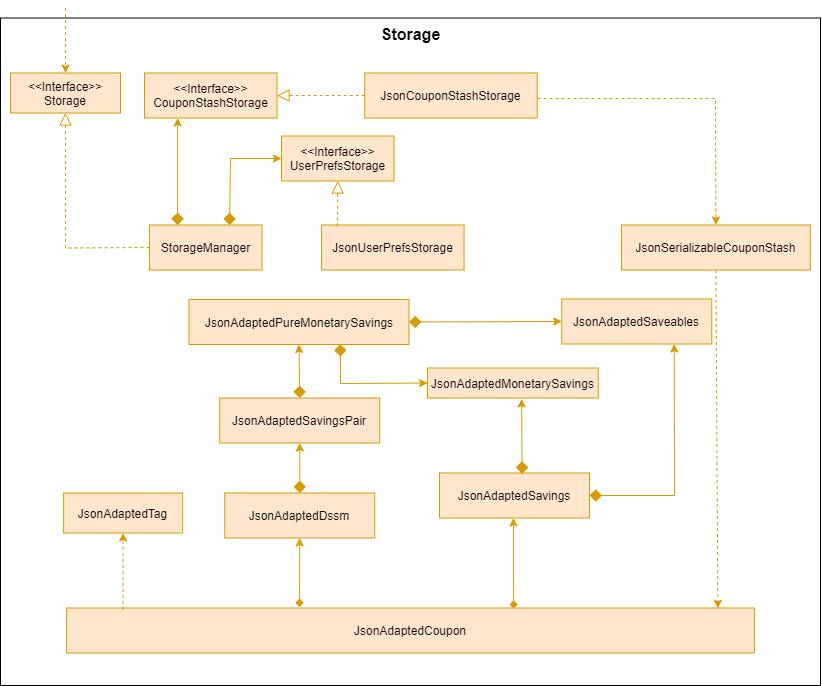

The diagram above was exported from draw.io. Its source (the exported page's mxGraphModel, read from the mxfile embedded in the PNG):
<mxGraphModel dx="456" dy="689" grid="1" gridSize="10" guides="1" tooltips="1" connect="1" arrows="1" fold="1" page="1" pageScale="1" pageWidth="827" pageHeight="1169" math="0" shadow="0">
  <root>
    <mxCell id="0" />
    <mxCell id="1" parent="0" />
    <mxCell id="2" value="" style="rounded=0;whiteSpace=wrap;html=1;fontFamily=Helvetica;" vertex="1" parent="1">
      <mxGeometry x="920" y="262.5" width="820" height="667.5" as="geometry" />
    </mxCell>
    <mxCell id="3" value="&amp;lt;&amp;lt;Interface&amp;gt;&amp;gt;&lt;br&gt;Storage" style="text;html=1;strokeColor=#d79b00;fillColor=#ffe6cc;align=center;verticalAlign=middle;whiteSpace=wrap;rounded=0;fontFamily=Helvetica;" vertex="1" parent="1">
      <mxGeometry x="930" y="317.5" width="110" height="40" as="geometry" />
    </mxCell>
    <mxCell id="4" value="" style="endArrow=classic;html=1;fontColor=#FFFFFF;entryX=0.5;entryY=0;entryDx=0;entryDy=0;dashed=1;fontFamily=Helvetica;fillColor=#ffe6cc;strokeColor=#d79b00;" edge="1" target="3" parent="1">
      <mxGeometry width="50" height="50" relative="1" as="geometry">
        <mxPoint x="985" y="252.5" as="sourcePoint" />
        <mxPoint x="1110" y="377.5" as="targetPoint" />
      </mxGeometry>
    </mxCell>
    <mxCell id="5" value="" style="endArrow=block;html=1;fontColor=#FFFFFF;exitX=0;exitY=0.5;exitDx=0;exitDy=0;entryX=0.5;entryY=1;entryDx=0;entryDy=0;endFill=0;startSize=7;endSize=10;fontFamily=Helvetica;fillColor=#ffe6cc;strokeColor=#d79b00;arcSize=0;dashed=1;" edge="1" source="9" target="3" parent="1">
      <mxGeometry width="50" height="50" relative="1" as="geometry">
        <mxPoint x="1106.75" y="337.5" as="sourcePoint" />
        <mxPoint x="1490" y="380" as="targetPoint" />
        <Array as="points">
          <mxPoint x="985" y="492.5" />
        </Array>
      </mxGeometry>
    </mxCell>
    <mxCell id="6" value="" style="endArrow=classic;html=1;fontColor=#FFFFFF;dashed=1;fontFamily=Helvetica;entryX=0.5;entryY=0;entryDx=0;entryDy=0;fillColor=#ffe6cc;strokeColor=#d79b00;arcSize=0;" edge="1" target="17" parent="1">
      <mxGeometry width="50" height="50" relative="1" as="geometry">
        <mxPoint x="1457" y="343" as="sourcePoint" />
        <mxPoint x="1371" y="522.5" as="targetPoint" />
        <Array as="points">
          <mxPoint x="1635" y="343" />
        </Array>
      </mxGeometry>
    </mxCell>
    <mxCell id="7" value="&lt;font size=&quot;1&quot;&gt;&lt;b style=&quot;font-size: 16px&quot;&gt;Storage&lt;/b&gt;&lt;/font&gt;" style="text;html=1;fontFamily=Helvetica;fillColor=none;strokeColor=none;fontColor=#000000;align=center;" vertex="1" parent="1">
      <mxGeometry x="1293.75" y="262.5" width="72.5" height="25" as="geometry" />
    </mxCell>
    <mxCell id="8" value="&amp;lt;&amp;lt;Interface&amp;gt;&amp;gt;&lt;br&gt;CouponStashStorage" style="text;html=1;strokeColor=#d79b00;fillColor=#ffe6cc;align=center;verticalAlign=middle;whiteSpace=wrap;rounded=0;fontFamily=Helvetica;" vertex="1" parent="1">
      <mxGeometry x="1064" y="317.5" width="132.5" height="45" as="geometry" />
    </mxCell>
    <mxCell id="9" value="StorageManager" style="text;html=1;strokeColor=#d79b00;fillColor=#ffe6cc;align=center;verticalAlign=middle;whiteSpace=wrap;rounded=0;fontFamily=Helvetica;" vertex="1" parent="1">
      <mxGeometry x="1069" y="469.5" width="112.5" height="45" as="geometry" />
    </mxCell>
    <mxCell id="10" value="&amp;lt;&amp;lt;Interface&amp;gt;&amp;gt;&lt;br&gt;UserPrefsStorage" style="text;html=1;strokeColor=#d79b00;fillColor=#ffe6cc;align=center;verticalAlign=middle;whiteSpace=wrap;rounded=0;fontFamily=Helvetica;" vertex="1" parent="1">
      <mxGeometry x="1201" y="380.5" width="112.5" height="45" as="geometry" />
    </mxCell>
    <mxCell id="11" value="" style="endArrow=classic;html=1;fontColor=#FFFFFF;entryX=0;entryY=0.5;entryDx=0;entryDy=0;startArrow=diamond;startFill=1;sourcePerimeterSpacing=0;endSize=6;startSize=10;exitX=0.712;exitY=0.001;exitDx=0;exitDy=0;fontFamily=Helvetica;endFill=1;fillColor=#ffe6cc;strokeColor=#d79b00;arcSize=0;exitPerimeter=0;" edge="1" source="9" target="10" parent="1">
      <mxGeometry width="50" height="50" relative="1" as="geometry">
        <mxPoint x="1290.5" y="601.75" as="sourcePoint" />
        <mxPoint x="1390" y="468" as="targetPoint" />
        <Array as="points">
          <mxPoint x="1150" y="403" />
        </Array>
      </mxGeometry>
    </mxCell>
    <mxCell id="12" value="JsonUserPrefsStorage" style="text;html=1;strokeColor=#d79b00;fillColor=#ffe6cc;align=center;verticalAlign=middle;whiteSpace=wrap;rounded=0;fontFamily=Helvetica;" vertex="1" parent="1">
      <mxGeometry x="1241.06" y="469.5" width="142.5" height="45" as="geometry" />
    </mxCell>
    <mxCell id="13" value="" style="endArrow=block;html=1;fontColor=#FFFFFF;exitX=0.112;exitY=0.034;exitDx=0;exitDy=0;entryX=0.5;entryY=1;entryDx=0;entryDy=0;endFill=0;startSize=7;endSize=10;fontFamily=Helvetica;exitPerimeter=0;fillColor=#ffe6cc;strokeColor=#d79b00;dashed=1;" edge="1" source="12" target="10" parent="1">
      <mxGeometry width="50" height="50" relative="1" as="geometry">
        <mxPoint x="1480" y="325" as="sourcePoint" />
        <mxPoint x="1412.5" y="325" as="targetPoint" />
      </mxGeometry>
    </mxCell>
    <mxCell id="14" value="" style="endArrow=classic;html=1;fontColor=#FFFFFF;entryX=0.25;entryY=1;entryDx=0;entryDy=0;startArrow=diamond;startFill=1;sourcePerimeterSpacing=0;endSize=6;startSize=10;exitX=0.25;exitY=0;exitDx=0;exitDy=0;fontFamily=Helvetica;endFill=1;fillColor=#ffe6cc;strokeColor=#d79b00;" edge="1" source="9" target="8" parent="1">
      <mxGeometry width="50" height="50" relative="1" as="geometry">
        <mxPoint x="1230" y="347.5" as="sourcePoint" />
        <mxPoint x="1310" y="347.5" as="targetPoint" />
      </mxGeometry>
    </mxCell>
    <mxCell id="15" value="JsonCouponStashStorage" style="text;html=1;strokeColor=#d79b00;fillColor=#ffe6cc;align=center;verticalAlign=middle;whiteSpace=wrap;rounded=0;fontFamily=Helvetica;" vertex="1" parent="1">
      <mxGeometry x="1284.25" y="317.5" width="172.5" height="45" as="geometry" />
    </mxCell>
    <mxCell id="16" value="" style="endArrow=block;html=1;fontColor=#FFFFFF;exitX=0;exitY=0.5;exitDx=0;exitDy=0;entryX=1;entryY=0.5;entryDx=0;entryDy=0;endFill=0;startSize=7;endSize=10;fontFamily=Helvetica;fillColor=#ffe6cc;strokeColor=#d79b00;dashed=1;" edge="1" source="15" target="8" parent="1">
      <mxGeometry width="50" height="50" relative="1" as="geometry">
        <mxPoint x="1297.5" y="462" as="sourcePoint" />
        <mxPoint x="1230" y="462.5" as="targetPoint" />
      </mxGeometry>
    </mxCell>
    <mxCell id="17" value="JsonSerializableCouponStash" style="text;html=1;strokeColor=#d79b00;fillColor=#ffe6cc;align=center;verticalAlign=middle;whiteSpace=wrap;rounded=0;fontFamily=Helvetica;" vertex="1" parent="1">
      <mxGeometry x="1541.0000000000002" y="469.5" width="188.75" height="45" as="geometry" />
    </mxCell>
    <mxCell id="18" value="" style="endArrow=classic;html=1;fontColor=#FFFFFF;exitX=0.5;exitY=1;exitDx=0;exitDy=0;dashed=1;fontFamily=Helvetica;entryX=0.947;entryY=0.008;entryDx=0;entryDy=0;entryPerimeter=0;fillColor=#ffe6cc;strokeColor=#d79b00;" edge="1" source="17" target="19" parent="1">
      <mxGeometry width="50" height="50" relative="1" as="geometry">
        <mxPoint x="1549.75" y="502.5" as="sourcePoint" />
        <mxPoint x="1549.75" y="587.5" as="targetPoint" />
      </mxGeometry>
    </mxCell>
    <mxCell id="19" value="JsonAdaptedCoupon" style="text;html=1;strokeColor=#d79b00;fillColor=#ffe6cc;align=center;verticalAlign=middle;whiteSpace=wrap;rounded=0;fontFamily=Helvetica;" vertex="1" parent="1">
      <mxGeometry x="986.1199999999999" y="852.5" width="687.75" height="45" as="geometry" />
    </mxCell>
    <mxCell id="20" value="JsonAdaptedTag" style="text;html=1;strokeColor=#d79b00;fillColor=#ffe6cc;align=center;verticalAlign=middle;whiteSpace=wrap;rounded=0;fontFamily=Helvetica;" vertex="1" parent="1">
      <mxGeometry x="983.1199999999999" y="737.5" width="119" height="40" as="geometry" />
    </mxCell>
    <mxCell id="21" value="" style="endArrow=classic;html=1;fontColor=#FFFFFF;exitX=0.082;exitY=0.042;exitDx=0;exitDy=0;dashed=1;fontFamily=Helvetica;entryX=0.5;entryY=1;entryDx=0;entryDy=0;startArrow=none;startFill=0;endFill=1;exitPerimeter=0;fillColor=#ffe6cc;strokeColor=#d79b00;" edge="1" source="19" target="20" parent="1">
      <mxGeometry width="50" height="50" relative="1" as="geometry">
        <mxPoint x="1643.38" y="440" as="sourcePoint" />
        <mxPoint x="1734.63" y="440" as="targetPoint" />
      </mxGeometry>
    </mxCell>
    <mxCell id="22" value="JsonAdaptedSavings" style="text;html=1;strokeColor=#d79b00;fillColor=#ffe6cc;align=center;verticalAlign=middle;whiteSpace=wrap;rounded=0;fontFamily=Helvetica;" vertex="1" parent="1">
      <mxGeometry x="1359" y="717.5" width="150" height="45" as="geometry" />
    </mxCell>
    <mxCell id="23" value="" style="endArrow=classic;html=1;fontColor=#FFFFFF;fontFamily=Helvetica;entryX=0.5;entryY=1;entryDx=0;entryDy=0;startArrow=diamond;startFill=1;endFill=1;exitX=0.65;exitY=0.015;exitDx=0;exitDy=0;exitPerimeter=0;fillColor=#ffe6cc;strokeColor=#d79b00;" edge="1" source="19" parent="1">
      <mxGeometry width="50" height="50" relative="1" as="geometry">
        <mxPoint x="1435.9085" y="851.96" as="sourcePoint" />
        <mxPoint x="1433" y="762.5" as="targetPoint" />
      </mxGeometry>
    </mxCell>
    <mxCell id="24" value="JsonAdaptedDssm" style="text;html=1;strokeColor=#d79b00;fillColor=#ffe6cc;align=center;verticalAlign=middle;whiteSpace=wrap;rounded=0;fontFamily=Helvetica;" vertex="1" parent="1">
      <mxGeometry x="1144.25" y="737.5" width="150" height="45" as="geometry" />
    </mxCell>
    <mxCell id="25" value="" style="endArrow=classic;html=1;fontColor=#FFFFFF;fontFamily=Helvetica;entryX=0.5;entryY=1;entryDx=0;entryDy=0;startArrow=diamond;startFill=1;endFill=1;fillColor=#ffe6cc;strokeColor=#d79b00;" edge="1" target="24" parent="1">
      <mxGeometry width="50" height="50" relative="1" as="geometry">
        <mxPoint x="1219" y="851.5" as="sourcePoint" />
        <mxPoint x="1742.38" y="542.5" as="targetPoint" />
      </mxGeometry>
    </mxCell>
    <mxCell id="26" value="JsonAdaptedSavingsPair" style="text;html=1;strokeColor=#d79b00;fillColor=#ffe6cc;align=center;verticalAlign=middle;whiteSpace=wrap;rounded=0;fontFamily=Helvetica;" vertex="1" parent="1">
      <mxGeometry x="1139.25" y="642.5" width="160" height="45" as="geometry" />
    </mxCell>
    <mxCell id="27" value="JsonAdaptedPureMonetarySavings" style="text;html=1;strokeColor=#d79b00;fillColor=#ffe6cc;align=center;verticalAlign=middle;whiteSpace=wrap;rounded=0;fontFamily=Helvetica;" vertex="1" parent="1">
      <mxGeometry x="1108.5" y="544" width="220" height="45" as="geometry" />
    </mxCell>
    <mxCell id="28" value="" style="endArrow=classic;html=1;fontColor=#FFFFFF;entryX=0.5;entryY=1;entryDx=0;entryDy=0;startArrow=diamond;startFill=1;sourcePerimeterSpacing=0;endSize=6;startSize=10;exitX=0.5;exitY=0;exitDx=0;exitDy=0;fontFamily=Helvetica;endFill=1;fillColor=#ffe6cc;strokeColor=#d79b00;" edge="1" source="24" target="26" parent="1">
      <mxGeometry width="50" height="50" relative="1" as="geometry">
        <mxPoint x="2011" y="522.5" as="sourcePoint" />
        <mxPoint x="2091" y="522.5" as="targetPoint" />
      </mxGeometry>
    </mxCell>
    <mxCell id="29" value="" style="endArrow=classic;html=1;fontColor=#FFFFFF;entryX=0.5;entryY=1;entryDx=0;entryDy=0;startArrow=diamond;startFill=1;sourcePerimeterSpacing=0;endSize=6;startSize=10;exitX=0.5;exitY=0;exitDx=0;exitDy=0;fontFamily=Helvetica;endFill=1;fillColor=#ffe6cc;strokeColor=#d79b00;" edge="1" source="26" target="27" parent="1">
      <mxGeometry width="50" height="50" relative="1" as="geometry">
        <mxPoint x="2011" y="530" as="sourcePoint" />
        <mxPoint x="2081" y="505" as="targetPoint" />
        <Array as="points" />
      </mxGeometry>
    </mxCell>
    <mxCell id="30" value="JsonAdaptedSaveables" style="text;html=1;strokeColor=#d79b00;fillColor=#ffe6cc;align=center;verticalAlign=middle;whiteSpace=wrap;rounded=0;fontFamily=Helvetica;" vertex="1" parent="1">
      <mxGeometry x="1481.25" y="543.5" width="150" height="45" as="geometry" />
    </mxCell>
    <mxCell id="31" value="" style="endArrow=classic;html=1;fontColor=#FFFFFF;startArrow=diamond;startFill=1;sourcePerimeterSpacing=0;endSize=6;startSize=10;exitX=1;exitY=0.5;exitDx=0;exitDy=0;fontFamily=Helvetica;endFill=1;entryX=0;entryY=0.5;entryDx=0;entryDy=0;fillColor=#ffe6cc;strokeColor=#d79b00;" edge="1" source="27" target="30" parent="1">
      <mxGeometry width="50" height="50" relative="1" as="geometry">
        <mxPoint x="2201" y="332.5" as="sourcePoint" />
        <mxPoint x="1445" y="725.5" as="targetPoint" />
      </mxGeometry>
    </mxCell>
    <mxCell id="32" value="" style="endArrow=classic;html=1;fontColor=#FFFFFF;entryX=0.75;entryY=1;entryDx=0;entryDy=0;startArrow=diamond;startFill=1;sourcePerimeterSpacing=0;endSize=6;startSize=10;exitX=1;exitY=0.5;exitDx=0;exitDy=0;fontFamily=Helvetica;endFill=1;fillColor=#ffe6cc;strokeColor=#d79b00;arcSize=0;" edge="1" source="22" target="30" parent="1">
      <mxGeometry width="50" height="50" relative="1" as="geometry">
        <mxPoint x="2357.5" y="442.5" as="sourcePoint" />
        <mxPoint x="2340" y="347.5" as="targetPoint" />
        <Array as="points">
          <mxPoint x="1594" y="740" />
        </Array>
      </mxGeometry>
    </mxCell>
    <mxCell id="33" value="JsonAdaptedMonetarySavings" style="text;html=1;strokeColor=#d79b00;fillColor=#ffe6cc;align=center;verticalAlign=middle;whiteSpace=wrap;rounded=0;fontFamily=Helvetica;" vertex="1" parent="1">
      <mxGeometry x="1347.01" y="612.5" width="170.75" height="30" as="geometry" />
    </mxCell>
    <mxCell id="34" value="" style="endArrow=classic;html=1;fontColor=#FFFFFF;entryX=0.551;entryY=1.03;entryDx=0;entryDy=0;startArrow=diamond;startFill=1;sourcePerimeterSpacing=0;endSize=6;startSize=10;exitX=0.551;exitY=0.015;exitDx=0;exitDy=0;fontFamily=Helvetica;endFill=1;exitPerimeter=0;fillColor=#ffe6cc;strokeColor=#d79b00;entryPerimeter=0;" edge="1" source="22" target="33" parent="1">
      <mxGeometry width="50" height="50" relative="1" as="geometry">
        <mxPoint x="1409.97" y="672.5049999999999" as="sourcePoint" />
        <mxPoint x="1409.88" y="592.515" as="targetPoint" />
      </mxGeometry>
    </mxCell>
    <mxCell id="35" value="" style="endArrow=classic;html=1;fontColor=#FFFFFF;startArrow=diamond;startFill=1;sourcePerimeterSpacing=0;endSize=6;startSize=10;exitX=0.688;exitY=0.992;exitDx=0;exitDy=0;fontFamily=Helvetica;endFill=1;entryX=0;entryY=0.5;entryDx=0;entryDy=0;fillColor=#ffe6cc;strokeColor=#d79b00;exitPerimeter=0;rounded=0;" edge="1" source="27" target="33" parent="1">
      <mxGeometry width="50" height="50" relative="1" as="geometry">
        <mxPoint x="1252.44" y="625" as="sourcePoint" />
        <mxPoint x="1310.5" y="625" as="targetPoint" />
        <Array as="points">
          <mxPoint x="1260" y="628" />
        </Array>
      </mxGeometry>
    </mxCell>
  </root>
</mxGraphModel>